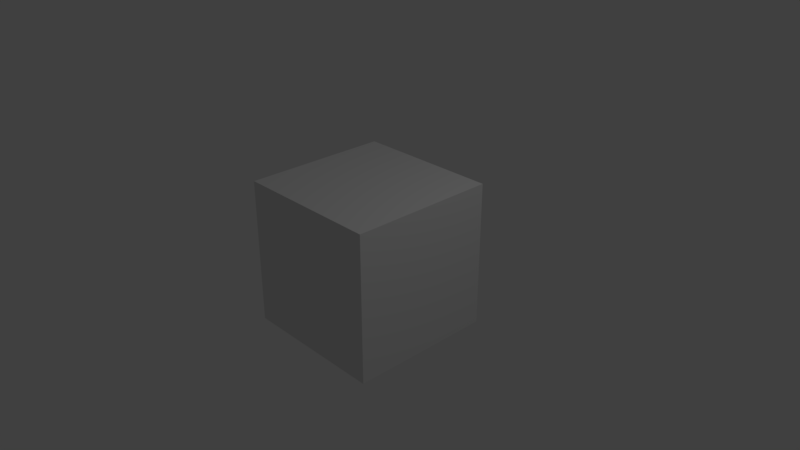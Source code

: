 # Source: d6.blend  (saved by Blender 2.79.0; exported with 4.5.12 LTS)
import bpy
from mathutils import Matrix  # noqa: F401  (used for matrix-valued properties, if any)

bpy.ops.wm.read_factory_settings(use_empty=True)
scene = bpy.context.scene
scene.name = 'Scene'

# ---- collections
col_collection_1 = bpy.data.collections.new('Collection 1'); scene.collection.children.link(col_collection_1)

# ---- materials (node trees are filled in below, after node groups)
mat_material = bpy.data.materials.new('Material')
mat_material.alpha_threshold = 0.0
mat_material.use_transparent_shadow = False
mat_material.roughness = 0.5
mat_material.line_color = (0.0, 0.0, 0.0, 1.0)

# ---- material node trees

# ---- world
world_world = bpy.data.worlds.new('World'); scene.world = world_world
world_world.color = (0.05088, 0.05088, 0.05088)
world_world.use_sun_shadow = False
world_world.sun_shadow_jitter_overblur = 0.0
world_world.cycles.sampling_method = 'MANUAL'

# ---- cameras
cam_camera = bpy.data.cameras.new('Camera')
cam_camera.clip_end = 100.0
cam_camera.lens = 35.0
cam_camera.sensor_width = 32.0
cam_camera.sensor_height = 18.0
cam_camera.ortho_scale = 7.314
cam_camera.dof.focus_distance = 0.0
cam_camera.dof.aperture_fstop = 128.0

# ---- lights
light_lamp = bpy.data.lights.new('Lamp', 'POINT')
light_lamp.transmission_factor = 0.0
light_lamp.cutoff_distance = 30.0
light_lamp.energy = 100.0
light_lamp.shadow_buffer_clip_start = 1.001
light_lamp.shadow_soft_size = 0.1
light_lamp.shadow_maximum_resolution = 0.006
light_lamp.use_absolute_resolution = True

# ---- meshes
me_cube = bpy.data.meshes.new('Cube')
me_cube.from_pydata([(1.0, 1.0, -1.0), (1.0, -1.0, -1.0), (-1.0, -1.0, -1.0), (-1.0, 1.0, -1.0), (1.0, 1.0, 1.0), (1.0, -1.0, 1.0), (-1.0, -1.0, 1.0), (-1.0, 1.0, 1.0)], [], [(0, 1, 2, 3), (4, 7, 6, 5), (0, 4, 5, 1), (1, 5, 6, 2), (2, 6, 7, 3), (4, 0, 3, 7)])
me_cube.materials.append(mat_material)
me_cube.use_remesh_preserve_volume = False
me_cube.use_remesh_preserve_attributes = False
me_cube.use_mirror_vertex_groups = False
me_cube.update()

# ---- objects
ob_cube = bpy.data.objects.new('Cube', me_cube)
ob_lamp = bpy.data.objects.new('Lamp', light_lamp)
ob_camera = bpy.data.objects.new('Camera', cam_camera)

# ---- transforms, parenting, visibility, modifiers, constraints
ob_cube.location = (0.0, 0.0, 0.0)
ob_cube.lock_rotations_4d = False
ob_cube.empty_display_type = 'ARROWS'
ob_cube.lineart.crease_threshold = 0.0
ob_lamp.location = (4.076, 1.005, 5.904)
ob_lamp.rotation_euler = (0.6503, 0.05522, 1.866)
ob_lamp.lock_rotations_4d = False
ob_lamp.empty_display_type = 'ARROWS'
ob_lamp.color = (0.0, 0.0, 0.0, 0.0)
ob_lamp.lineart.crease_threshold = 0.0
ob_camera.location = (7.481, -6.508, 5.344)
ob_camera.rotation_euler = (1.109, 0.0, 0.8149)
ob_camera.lock_rotations_4d = False
ob_camera.empty_display_type = 'ARROWS'
ob_camera.color = (0.0, 0.0, 0.0, 0.0)
ob_camera.display_type = 'WIRE'
ob_camera.lineart.crease_threshold = 0.0

# ---- collection membership
col_collection_1.objects.link(ob_cube)
col_collection_1.objects.link(ob_lamp)
col_collection_1.objects.link(ob_camera)

# ---- scene / render settings (as saved in the file)
scene.camera = ob_camera
scene.frame_start = 1; scene.frame_end = 250; scene.frame_set(1)
scene.render.engine = 'BLENDER_EEVEE_NEXT'
scene.render.resolution_percentage = 50
scene.render.dither_intensity = 0.0
scene.cycles.use_denoising = False
scene.cycles.samples = 128
scene.cycles.sampling_pattern = 'TABULATED_SOBOL'
scene.cycles.use_adaptive_sampling = False
scene.cycles.use_light_tree = False
scene.cycles.blur_glossy = 0.0
scene.cycles.sample_clamp_indirect = 0.0
scene.view_settings.view_transform = 'Standard'
bpy.context.view_layer.update()

